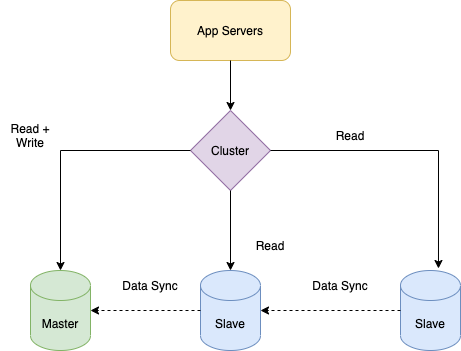

The diagram above was exported from draw.io. Its source (the exported page's mxGraphModel, read from the mxfile embedded in the PNG):
<mxGraphModel dx="786" dy="1449" grid="1" gridSize="10" guides="1" tooltips="1" connect="1" arrows="1" fold="1" page="1" pageScale="1" pageWidth="850" pageHeight="1100" math="0" shadow="0">
  <root>
    <mxCell id="0" />
    <mxCell id="1" parent="0" />
    <mxCell id="0BLKtr6tW4kkjmVhm_gT-1" value="Master" style="shape=cylinder3;whiteSpace=wrap;html=1;boundedLbl=1;backgroundOutline=1;size=15;fillColor=#d5e8d4;strokeColor=#82b366;" parent="1" vertex="1">
      <mxGeometry x="130" y="210" width="60" height="80" as="geometry" />
    </mxCell>
    <mxCell id="0BLKtr6tW4kkjmVhm_gT-2" value="Slave" style="shape=cylinder3;whiteSpace=wrap;html=1;boundedLbl=1;backgroundOutline=1;size=15;fillColor=#dae8fc;strokeColor=#6c8ebf;" parent="1" vertex="1">
      <mxGeometry x="300" y="210" width="60" height="80" as="geometry" />
    </mxCell>
    <mxCell id="0BLKtr6tW4kkjmVhm_gT-3" value="Slave" style="shape=cylinder3;whiteSpace=wrap;html=1;boundedLbl=1;backgroundOutline=1;size=15;fillColor=#dae8fc;strokeColor=#6c8ebf;" parent="1" vertex="1">
      <mxGeometry x="500" y="210" width="60" height="80" as="geometry" />
    </mxCell>
    <mxCell id="0BLKtr6tW4kkjmVhm_gT-4" value="Cluster" style="rhombus;whiteSpace=wrap;html=1;fillColor=#e1d5e7;strokeColor=#9673a6;" parent="1" vertex="1">
      <mxGeometry x="290" y="50" width="80" height="80" as="geometry" />
    </mxCell>
    <mxCell id="0BLKtr6tW4kkjmVhm_gT-5" value="App Servers" style="rounded=1;whiteSpace=wrap;html=1;fillColor=#fff2cc;strokeColor=#d6b656;" parent="1" vertex="1">
      <mxGeometry x="270" y="-60" width="120" height="60" as="geometry" />
    </mxCell>
    <mxCell id="0BLKtr6tW4kkjmVhm_gT-6" value="" style="endArrow=classic;html=1;rounded=0;exitX=0.5;exitY=1;exitDx=0;exitDy=0;" parent="1" source="0BLKtr6tW4kkjmVhm_gT-5" target="0BLKtr6tW4kkjmVhm_gT-4" edge="1">
      <mxGeometry width="50" height="50" relative="1" as="geometry">
        <mxPoint x="380" y="120" as="sourcePoint" />
        <mxPoint x="430" y="70" as="targetPoint" />
      </mxGeometry>
    </mxCell>
    <mxCell id="0BLKtr6tW4kkjmVhm_gT-7" value="" style="endArrow=classic;html=1;rounded=0;exitX=0;exitY=0.5;exitDx=0;exitDy=0;entryX=0.5;entryY=0;entryDx=0;entryDy=0;entryPerimeter=0;edgeStyle=orthogonalEdgeStyle;" parent="1" source="0BLKtr6tW4kkjmVhm_gT-4" target="0BLKtr6tW4kkjmVhm_gT-1" edge="1">
      <mxGeometry width="50" height="50" relative="1" as="geometry">
        <mxPoint x="380" y="160" as="sourcePoint" />
        <mxPoint x="430" y="110" as="targetPoint" />
      </mxGeometry>
    </mxCell>
    <mxCell id="0BLKtr6tW4kkjmVhm_gT-8" value="Read + Write" style="text;html=1;strokeColor=none;fillColor=none;align=center;verticalAlign=middle;whiteSpace=wrap;rounded=0;" parent="1" vertex="1">
      <mxGeometry x="100" y="60" width="60" height="30" as="geometry" />
    </mxCell>
    <mxCell id="0BLKtr6tW4kkjmVhm_gT-9" value="" style="endArrow=classic;html=1;rounded=0;exitX=0.5;exitY=1;exitDx=0;exitDy=0;entryX=0.5;entryY=0;entryDx=0;entryDy=0;entryPerimeter=0;" parent="1" source="0BLKtr6tW4kkjmVhm_gT-4" target="0BLKtr6tW4kkjmVhm_gT-2" edge="1">
      <mxGeometry width="50" height="50" relative="1" as="geometry">
        <mxPoint x="380" y="150" as="sourcePoint" />
        <mxPoint x="430" y="100" as="targetPoint" />
      </mxGeometry>
    </mxCell>
    <mxCell id="0BLKtr6tW4kkjmVhm_gT-10" value="Read" style="text;html=1;strokeColor=none;fillColor=none;align=center;verticalAlign=middle;whiteSpace=wrap;rounded=0;" parent="1" vertex="1">
      <mxGeometry x="340" y="170" width="60" height="30" as="geometry" />
    </mxCell>
    <mxCell id="0BLKtr6tW4kkjmVhm_gT-11" value="Read" style="text;html=1;strokeColor=none;fillColor=none;align=center;verticalAlign=middle;whiteSpace=wrap;rounded=0;" parent="1" vertex="1">
      <mxGeometry x="420" y="60" width="60" height="30" as="geometry" />
    </mxCell>
    <mxCell id="0BLKtr6tW4kkjmVhm_gT-12" value="" style="endArrow=classic;html=1;rounded=0;exitX=1;exitY=0.5;exitDx=0;exitDy=0;entryX=0.633;entryY=-0.025;entryDx=0;entryDy=0;entryPerimeter=0;edgeStyle=orthogonalEdgeStyle;" parent="1" source="0BLKtr6tW4kkjmVhm_gT-4" target="0BLKtr6tW4kkjmVhm_gT-3" edge="1">
      <mxGeometry width="50" height="50" relative="1" as="geometry">
        <mxPoint x="380" y="150" as="sourcePoint" />
        <mxPoint x="430" y="100" as="targetPoint" />
      </mxGeometry>
    </mxCell>
    <mxCell id="0BLKtr6tW4kkjmVhm_gT-13" value="" style="endArrow=classic;html=1;rounded=0;exitX=0;exitY=0.5;exitDx=0;exitDy=0;exitPerimeter=0;dashed=1;" parent="1" source="0BLKtr6tW4kkjmVhm_gT-2" target="0BLKtr6tW4kkjmVhm_gT-1" edge="1">
      <mxGeometry width="50" height="50" relative="1" as="geometry">
        <mxPoint x="390" y="320" as="sourcePoint" />
        <mxPoint x="440" y="270" as="targetPoint" />
      </mxGeometry>
    </mxCell>
    <mxCell id="0BLKtr6tW4kkjmVhm_gT-14" value="Data Sync" style="text;html=1;strokeColor=none;fillColor=none;align=center;verticalAlign=middle;whiteSpace=wrap;rounded=0;" parent="1" vertex="1">
      <mxGeometry x="220" y="210" width="60" height="30" as="geometry" />
    </mxCell>
    <mxCell id="0BLKtr6tW4kkjmVhm_gT-15" value="" style="endArrow=classic;html=1;rounded=0;dashed=1;entryX=1;entryY=0.5;entryDx=0;entryDy=0;entryPerimeter=0;" parent="1" target="0BLKtr6tW4kkjmVhm_gT-2" edge="1">
      <mxGeometry width="50" height="50" relative="1" as="geometry">
        <mxPoint x="500" y="250" as="sourcePoint" />
        <mxPoint x="390" y="260" as="targetPoint" />
      </mxGeometry>
    </mxCell>
    <mxCell id="0BLKtr6tW4kkjmVhm_gT-16" value="Data Sync" style="text;html=1;strokeColor=none;fillColor=none;align=center;verticalAlign=middle;whiteSpace=wrap;rounded=0;" parent="1" vertex="1">
      <mxGeometry x="410" y="210" width="60" height="30" as="geometry" />
    </mxCell>
  </root>
</mxGraphModel>